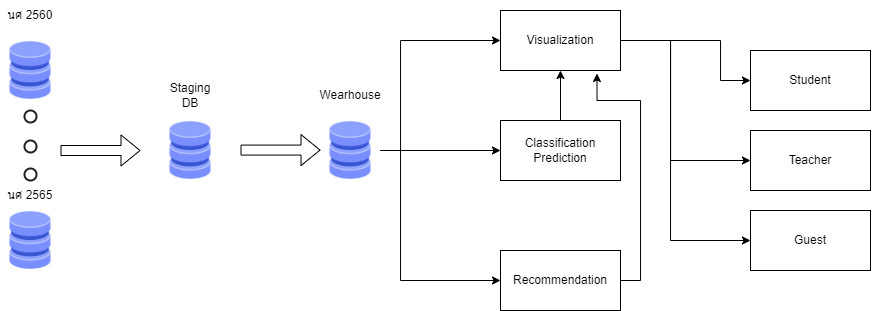

The diagram above was exported from draw.io. Its source (the exported page's mxGraphModel, read from the mxfile embedded in the PNG):
<mxGraphModel dx="1315" dy="728" grid="1" gridSize="10" guides="1" tooltips="1" connect="1" arrows="1" fold="1" page="1" pageScale="1" pageWidth="850" pageHeight="1100" math="0" shadow="0">
  <root>
    <mxCell id="0" />
    <mxCell id="1" parent="0" />
    <mxCell id="QgDIe5IHMgXt2qr5OftS-1" value="" style="shape=image;html=1;verticalAlign=top;verticalLabelPosition=bottom;labelBackgroundColor=#ffffff;imageAspect=0;aspect=fixed;image=https://cdn2.iconfinder.com/data/icons/whcompare-isometric-web-hosting-servers/50/database-128.png" vertex="1" parent="1">
      <mxGeometry x="130" y="270" width="60" height="60" as="geometry" />
    </mxCell>
    <mxCell id="QgDIe5IHMgXt2qr5OftS-2" value="" style="shape=image;html=1;verticalAlign=top;verticalLabelPosition=bottom;labelBackgroundColor=#ffffff;imageAspect=0;aspect=fixed;image=https://cdn2.iconfinder.com/data/icons/whcompare-isometric-web-hosting-servers/50/database-128.png" vertex="1" parent="1">
      <mxGeometry x="130" y="440" width="60" height="60" as="geometry" />
    </mxCell>
    <mxCell id="QgDIe5IHMgXt2qr5OftS-3" value="" style="shape=flexArrow;endArrow=classic;html=1;rounded=0;" edge="1" parent="1">
      <mxGeometry width="50" height="50" relative="1" as="geometry">
        <mxPoint x="190" y="380" as="sourcePoint" />
        <mxPoint x="270" y="380" as="targetPoint" />
      </mxGeometry>
    </mxCell>
    <mxCell id="QgDIe5IHMgXt2qr5OftS-5" value="" style="shape=image;html=1;verticalAlign=top;verticalLabelPosition=bottom;labelBackgroundColor=#ffffff;imageAspect=0;aspect=fixed;image=https://cdn2.iconfinder.com/data/icons/whcompare-isometric-web-hosting-servers/50/database-128.png" vertex="1" parent="1">
      <mxGeometry x="290" y="350" width="60" height="60" as="geometry" />
    </mxCell>
    <mxCell id="QgDIe5IHMgXt2qr5OftS-14" style="edgeStyle=orthogonalEdgeStyle;rounded=0;orthogonalLoop=1;jettySize=auto;html=1;exitX=1;exitY=0.5;exitDx=0;exitDy=0;entryX=0;entryY=0.5;entryDx=0;entryDy=0;" edge="1" parent="1" source="QgDIe5IHMgXt2qr5OftS-6" target="QgDIe5IHMgXt2qr5OftS-11">
      <mxGeometry relative="1" as="geometry">
        <Array as="points">
          <mxPoint x="530" y="380" />
          <mxPoint x="530" y="270" />
        </Array>
      </mxGeometry>
    </mxCell>
    <mxCell id="QgDIe5IHMgXt2qr5OftS-16" style="edgeStyle=orthogonalEdgeStyle;rounded=0;orthogonalLoop=1;jettySize=auto;html=1;exitX=1;exitY=0.5;exitDx=0;exitDy=0;entryX=0;entryY=0.5;entryDx=0;entryDy=0;" edge="1" parent="1" source="QgDIe5IHMgXt2qr5OftS-6" target="QgDIe5IHMgXt2qr5OftS-12">
      <mxGeometry relative="1" as="geometry" />
    </mxCell>
    <mxCell id="QgDIe5IHMgXt2qr5OftS-17" style="edgeStyle=orthogonalEdgeStyle;rounded=0;orthogonalLoop=1;jettySize=auto;html=1;exitX=1;exitY=0.5;exitDx=0;exitDy=0;entryX=0;entryY=0.5;entryDx=0;entryDy=0;" edge="1" parent="1" source="QgDIe5IHMgXt2qr5OftS-6" target="QgDIe5IHMgXt2qr5OftS-13">
      <mxGeometry relative="1" as="geometry">
        <Array as="points">
          <mxPoint x="530" y="380" />
          <mxPoint x="530" y="510" />
        </Array>
      </mxGeometry>
    </mxCell>
    <mxCell id="QgDIe5IHMgXt2qr5OftS-6" value="" style="shape=image;html=1;verticalAlign=top;verticalLabelPosition=bottom;labelBackgroundColor=#ffffff;imageAspect=0;aspect=fixed;image=https://cdn2.iconfinder.com/data/icons/whcompare-isometric-web-hosting-servers/50/database-128.png" vertex="1" parent="1">
      <mxGeometry x="450" y="350" width="60" height="60" as="geometry" />
    </mxCell>
    <mxCell id="QgDIe5IHMgXt2qr5OftS-7" value="" style="shape=flexArrow;endArrow=classic;html=1;rounded=0;" edge="1" parent="1">
      <mxGeometry width="50" height="50" relative="1" as="geometry">
        <mxPoint x="370" y="379.57999999999987" as="sourcePoint" />
        <mxPoint x="450" y="379.57999999999987" as="targetPoint" />
      </mxGeometry>
    </mxCell>
    <mxCell id="QgDIe5IHMgXt2qr5OftS-22" style="edgeStyle=orthogonalEdgeStyle;rounded=0;orthogonalLoop=1;jettySize=auto;html=1;exitX=1;exitY=0.5;exitDx=0;exitDy=0;entryX=0;entryY=0.5;entryDx=0;entryDy=0;" edge="1" parent="1" source="QgDIe5IHMgXt2qr5OftS-11" target="QgDIe5IHMgXt2qr5OftS-18">
      <mxGeometry relative="1" as="geometry">
        <Array as="points">
          <mxPoint x="850" y="270" />
          <mxPoint x="850" y="310" />
        </Array>
      </mxGeometry>
    </mxCell>
    <mxCell id="QgDIe5IHMgXt2qr5OftS-71" style="edgeStyle=orthogonalEdgeStyle;orthogonalLoop=1;jettySize=auto;html=1;exitX=1;exitY=0.5;exitDx=0;exitDy=0;entryX=0;entryY=0.5;entryDx=0;entryDy=0;endArrow=classic;endFill=1;rounded=0;" edge="1" parent="1" source="QgDIe5IHMgXt2qr5OftS-11" target="QgDIe5IHMgXt2qr5OftS-19">
      <mxGeometry relative="1" as="geometry">
        <Array as="points">
          <mxPoint x="800" y="270" />
          <mxPoint x="800" y="390" />
        </Array>
      </mxGeometry>
    </mxCell>
    <mxCell id="QgDIe5IHMgXt2qr5OftS-72" style="edgeStyle=orthogonalEdgeStyle;rounded=0;orthogonalLoop=1;jettySize=auto;html=1;exitX=1;exitY=0.5;exitDx=0;exitDy=0;entryX=0;entryY=0.5;entryDx=0;entryDy=0;endArrow=classic;endFill=1;" edge="1" parent="1" source="QgDIe5IHMgXt2qr5OftS-11" target="QgDIe5IHMgXt2qr5OftS-20">
      <mxGeometry relative="1" as="geometry">
        <Array as="points">
          <mxPoint x="800" y="270" />
          <mxPoint x="800" y="470" />
        </Array>
      </mxGeometry>
    </mxCell>
    <mxCell id="QgDIe5IHMgXt2qr5OftS-11" value="Visualization" style="rounded=0;whiteSpace=wrap;html=1;" vertex="1" parent="1">
      <mxGeometry x="630" y="240" width="120" height="60" as="geometry" />
    </mxCell>
    <mxCell id="QgDIe5IHMgXt2qr5OftS-23" style="edgeStyle=orthogonalEdgeStyle;rounded=0;orthogonalLoop=1;jettySize=auto;html=1;exitX=0.5;exitY=0;exitDx=0;exitDy=0;entryX=0.5;entryY=1;entryDx=0;entryDy=0;" edge="1" parent="1" source="QgDIe5IHMgXt2qr5OftS-12" target="QgDIe5IHMgXt2qr5OftS-11">
      <mxGeometry relative="1" as="geometry" />
    </mxCell>
    <mxCell id="QgDIe5IHMgXt2qr5OftS-12" value="Classification Prediction" style="rounded=0;whiteSpace=wrap;html=1;" vertex="1" parent="1">
      <mxGeometry x="630" y="350" width="120" height="60" as="geometry" />
    </mxCell>
    <mxCell id="QgDIe5IHMgXt2qr5OftS-24" style="edgeStyle=orthogonalEdgeStyle;rounded=0;orthogonalLoop=1;jettySize=auto;html=1;exitX=1;exitY=0.5;exitDx=0;exitDy=0;entryX=0.804;entryY=1.05;entryDx=0;entryDy=0;entryPerimeter=0;" edge="1" parent="1" source="QgDIe5IHMgXt2qr5OftS-13" target="QgDIe5IHMgXt2qr5OftS-11">
      <mxGeometry relative="1" as="geometry">
        <Array as="points">
          <mxPoint x="770" y="510" />
          <mxPoint x="770" y="330" />
          <mxPoint x="727" y="330" />
        </Array>
      </mxGeometry>
    </mxCell>
    <mxCell id="QgDIe5IHMgXt2qr5OftS-13" value="Recommendation" style="rounded=0;whiteSpace=wrap;html=1;" vertex="1" parent="1">
      <mxGeometry x="630" y="480" width="120" height="60" as="geometry" />
    </mxCell>
    <mxCell id="QgDIe5IHMgXt2qr5OftS-18" value="Student" style="rounded=0;whiteSpace=wrap;html=1;" vertex="1" parent="1">
      <mxGeometry x="880" y="280" width="120" height="60" as="geometry" />
    </mxCell>
    <mxCell id="QgDIe5IHMgXt2qr5OftS-19" value="Teacher" style="rounded=0;whiteSpace=wrap;html=1;" vertex="1" parent="1">
      <mxGeometry x="880" y="360" width="120" height="60" as="geometry" />
    </mxCell>
    <mxCell id="QgDIe5IHMgXt2qr5OftS-20" value="Guest" style="rounded=0;whiteSpace=wrap;html=1;" vertex="1" parent="1">
      <mxGeometry x="880" y="440" width="120" height="60" as="geometry" />
    </mxCell>
    <mxCell id="QgDIe5IHMgXt2qr5OftS-73" value="Staging DB" style="text;html=1;strokeColor=none;fillColor=none;align=center;verticalAlign=middle;whiteSpace=wrap;rounded=0;" vertex="1" parent="1">
      <mxGeometry x="290" y="310" width="60" height="30" as="geometry" />
    </mxCell>
    <mxCell id="QgDIe5IHMgXt2qr5OftS-74" value="Wearhouse" style="text;html=1;strokeColor=none;fillColor=none;align=center;verticalAlign=middle;whiteSpace=wrap;rounded=0;" vertex="1" parent="1">
      <mxGeometry x="450" y="310" width="60" height="30" as="geometry" />
    </mxCell>
    <mxCell id="QgDIe5IHMgXt2qr5OftS-75" value="นศ 2560" style="text;html=1;strokeColor=none;fillColor=none;align=center;verticalAlign=middle;whiteSpace=wrap;rounded=0;" vertex="1" parent="1">
      <mxGeometry x="130" y="230" width="60" height="30" as="geometry" />
    </mxCell>
    <mxCell id="QgDIe5IHMgXt2qr5OftS-76" value="นศ 2565" style="text;html=1;strokeColor=none;fillColor=none;align=center;verticalAlign=middle;whiteSpace=wrap;rounded=0;" vertex="1" parent="1">
      <mxGeometry x="130" y="410" width="60" height="30" as="geometry" />
    </mxCell>
    <mxCell id="QgDIe5IHMgXt2qr5OftS-77" value="" style="html=1;verticalLabelPosition=bottom;labelBackgroundColor=#ffffff;verticalAlign=top;shadow=0;dashed=0;strokeWidth=2;shape=mxgraph.ios7.misc.circle;strokeColor=#222222;fillColor=none;" vertex="1" parent="1">
      <mxGeometry x="154" y="340" width="12" height="12" as="geometry" />
    </mxCell>
    <mxCell id="QgDIe5IHMgXt2qr5OftS-80" value="" style="html=1;verticalLabelPosition=bottom;labelBackgroundColor=#ffffff;verticalAlign=top;shadow=0;dashed=0;strokeWidth=2;shape=mxgraph.ios7.misc.circle;strokeColor=#222222;fillColor=none;" vertex="1" parent="1">
      <mxGeometry x="154" y="370" width="12" height="12" as="geometry" />
    </mxCell>
    <mxCell id="QgDIe5IHMgXt2qr5OftS-81" value="" style="html=1;verticalLabelPosition=bottom;labelBackgroundColor=#ffffff;verticalAlign=top;shadow=0;dashed=0;strokeWidth=2;shape=mxgraph.ios7.misc.circle;strokeColor=#222222;fillColor=none;" vertex="1" parent="1">
      <mxGeometry x="154" y="398" width="12" height="12" as="geometry" />
    </mxCell>
  </root>
</mxGraphModel>